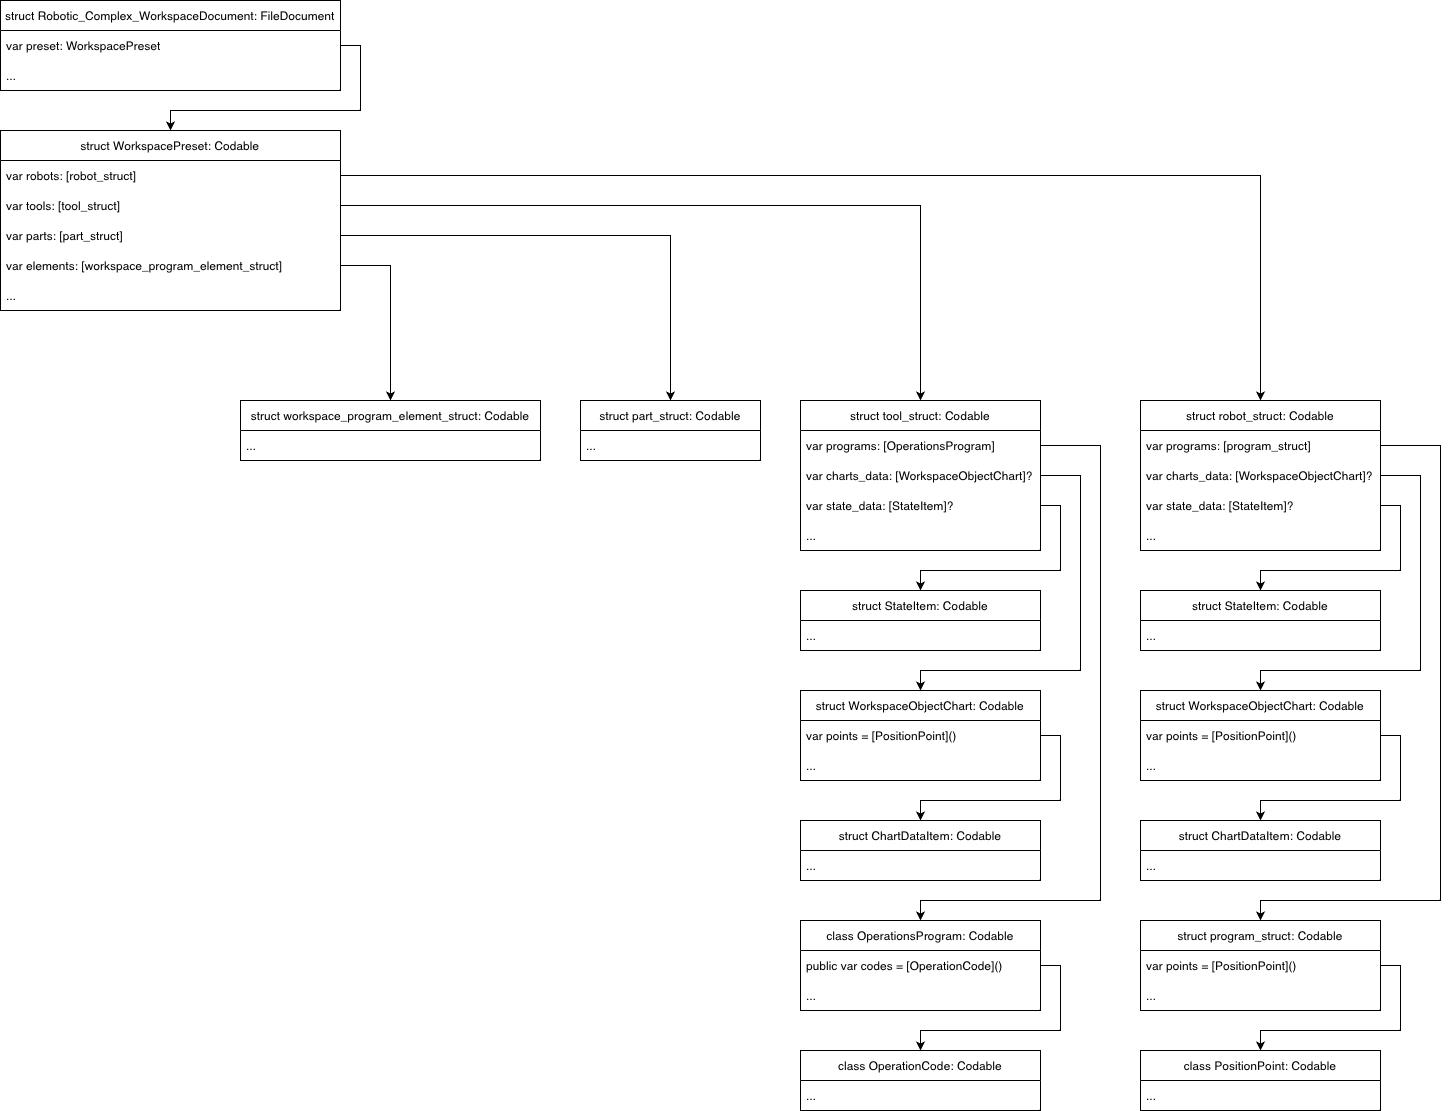

The diagram above was exported from draw.io. Its source (the exported page's mxGraphModel, read from the mxfile embedded in the PNG):
<mxGraphModel dx="566" dy="534" grid="1" gridSize="10" guides="1" tooltips="1" connect="1" arrows="1" fold="1" page="1" pageScale="1" pageWidth="827" pageHeight="1169" math="0" shadow="0">
  <root>
    <mxCell id="0" />
    <mxCell id="1" parent="0" />
    <mxCell id="2" value="struct Robotic_Complex_WorkspaceDocument: FileDocument" style="swimlane;fontStyle=0;childLayout=stackLayout;horizontal=1;startSize=30;horizontalStack=0;resizeParent=1;resizeParentMax=0;resizeLast=0;collapsible=1;marginBottom=0;" vertex="1" parent="1">
      <mxGeometry x="280" y="800" width="340" height="90" as="geometry" />
    </mxCell>
    <mxCell id="3" value="var preset: WorkspacePreset" style="text;strokeColor=none;fillColor=none;align=left;verticalAlign=middle;spacingLeft=4;spacingRight=4;overflow=hidden;points=[[0,0.5],[1,0.5]];portConstraint=eastwest;rotatable=0;" vertex="1" parent="2">
      <mxGeometry y="30" width="340" height="30" as="geometry" />
    </mxCell>
    <mxCell id="4" value="..." style="text;strokeColor=none;fillColor=none;align=left;verticalAlign=middle;spacingLeft=4;spacingRight=4;overflow=hidden;points=[[0,0.5],[1,0.5]];portConstraint=eastwest;rotatable=0;" vertex="1" parent="2">
      <mxGeometry y="60" width="340" height="30" as="geometry" />
    </mxCell>
    <mxCell id="5" value="struct WorkspacePreset: Codable" style="swimlane;fontStyle=0;childLayout=stackLayout;horizontal=1;startSize=30;horizontalStack=0;resizeParent=1;resizeParentMax=0;resizeLast=0;collapsible=1;marginBottom=0;" vertex="1" parent="1">
      <mxGeometry x="280" y="930" width="340" height="180" as="geometry" />
    </mxCell>
    <mxCell id="6" value="var robots: [robot_struct]" style="text;strokeColor=none;fillColor=none;align=left;verticalAlign=middle;spacingLeft=4;spacingRight=4;overflow=hidden;points=[[0,0.5],[1,0.5]];portConstraint=eastwest;rotatable=0;" vertex="1" parent="5">
      <mxGeometry y="30" width="340" height="30" as="geometry" />
    </mxCell>
    <mxCell id="7" value="var tools: [tool_struct]" style="text;strokeColor=none;fillColor=none;align=left;verticalAlign=middle;spacingLeft=4;spacingRight=4;overflow=hidden;points=[[0,0.5],[1,0.5]];portConstraint=eastwest;rotatable=0;" vertex="1" parent="5">
      <mxGeometry y="60" width="340" height="30" as="geometry" />
    </mxCell>
    <mxCell id="8" value="var parts: [part_struct]" style="text;strokeColor=none;fillColor=none;align=left;verticalAlign=middle;spacingLeft=4;spacingRight=4;overflow=hidden;points=[[0,0.5],[1,0.5]];portConstraint=eastwest;rotatable=0;" vertex="1" parent="5">
      <mxGeometry y="90" width="340" height="30" as="geometry" />
    </mxCell>
    <mxCell id="9" value="var elements: [workspace_program_element_struct]" style="text;strokeColor=none;fillColor=none;align=left;verticalAlign=middle;spacingLeft=4;spacingRight=4;overflow=hidden;points=[[0,0.5],[1,0.5]];portConstraint=eastwest;rotatable=0;" vertex="1" parent="5">
      <mxGeometry y="120" width="340" height="30" as="geometry" />
    </mxCell>
    <mxCell id="10" value="..." style="text;strokeColor=none;fillColor=none;align=left;verticalAlign=middle;spacingLeft=4;spacingRight=4;overflow=hidden;points=[[0,0.5],[1,0.5]];portConstraint=eastwest;rotatable=0;" vertex="1" parent="5">
      <mxGeometry y="150" width="340" height="30" as="geometry" />
    </mxCell>
    <mxCell id="11" style="edgeStyle=orthogonalEdgeStyle;rounded=0;orthogonalLoop=1;jettySize=auto;html=1;exitX=1;exitY=0.5;exitDx=0;exitDy=0;entryX=0.5;entryY=0;entryDx=0;entryDy=0;fontColor=none;startArrow=none;startFill=0;endArrow=classic;endFill=1;" edge="1" source="3" target="5" parent="1">
      <mxGeometry relative="1" as="geometry">
        <Array as="points">
          <mxPoint x="640" y="845" />
          <mxPoint x="640" y="910" />
          <mxPoint x="450" y="910" />
        </Array>
      </mxGeometry>
    </mxCell>
    <mxCell id="12" value="struct robot_struct: Codable" style="swimlane;fontStyle=0;childLayout=stackLayout;horizontal=1;startSize=30;horizontalStack=0;resizeParent=1;resizeParentMax=0;resizeLast=0;collapsible=1;marginBottom=0;fontColor=none;" vertex="1" parent="1">
      <mxGeometry x="1420" y="1200" width="240" height="150" as="geometry" />
    </mxCell>
    <mxCell id="13" value="var programs: [program_struct]" style="text;strokeColor=none;fillColor=none;align=left;verticalAlign=middle;spacingLeft=4;spacingRight=4;overflow=hidden;points=[[0,0.5],[1,0.5]];portConstraint=eastwest;rotatable=0;fontColor=none;" vertex="1" parent="12">
      <mxGeometry y="30" width="240" height="30" as="geometry" />
    </mxCell>
    <mxCell id="14" value="var charts_data: [WorkspaceObjectChart]?" style="text;strokeColor=none;fillColor=none;align=left;verticalAlign=middle;spacingLeft=4;spacingRight=4;overflow=hidden;points=[[0,0.5],[1,0.5]];portConstraint=eastwest;rotatable=0;fontColor=none;" vertex="1" parent="12">
      <mxGeometry y="60" width="240" height="30" as="geometry" />
    </mxCell>
    <mxCell id="15" value="var state_data: [StateItem]?" style="text;strokeColor=none;fillColor=none;align=left;verticalAlign=middle;spacingLeft=4;spacingRight=4;overflow=hidden;points=[[0,0.5],[1,0.5]];portConstraint=eastwest;rotatable=0;fontColor=none;" vertex="1" parent="12">
      <mxGeometry y="90" width="240" height="30" as="geometry" />
    </mxCell>
    <mxCell id="16" value="..." style="text;strokeColor=none;fillColor=none;align=left;verticalAlign=middle;spacingLeft=4;spacingRight=4;overflow=hidden;points=[[0,0.5],[1,0.5]];portConstraint=eastwest;rotatable=0;fontColor=none;" vertex="1" parent="12">
      <mxGeometry y="120" width="240" height="30" as="geometry" />
    </mxCell>
    <mxCell id="17" style="edgeStyle=orthogonalEdgeStyle;rounded=0;orthogonalLoop=1;jettySize=auto;html=1;exitX=1;exitY=0.5;exitDx=0;exitDy=0;entryX=0.5;entryY=0;entryDx=0;entryDy=0;fontColor=none;startArrow=none;startFill=0;endArrow=classic;endFill=1;" edge="1" source="6" target="12" parent="1">
      <mxGeometry relative="1" as="geometry" />
    </mxCell>
    <mxCell id="18" value="struct workspace_program_element_struct: Codable" style="swimlane;fontStyle=0;childLayout=stackLayout;horizontal=1;startSize=30;horizontalStack=0;resizeParent=1;resizeParentMax=0;resizeLast=0;collapsible=1;marginBottom=0;fontColor=none;" vertex="1" parent="1">
      <mxGeometry x="520" y="1200" width="300" height="60" as="geometry" />
    </mxCell>
    <mxCell id="19" value="..." style="text;strokeColor=none;fillColor=none;align=left;verticalAlign=middle;spacingLeft=4;spacingRight=4;overflow=hidden;points=[[0,0.5],[1,0.5]];portConstraint=eastwest;rotatable=0;fontColor=none;" vertex="1" parent="18">
      <mxGeometry y="30" width="300" height="30" as="geometry" />
    </mxCell>
    <mxCell id="20" style="edgeStyle=orthogonalEdgeStyle;rounded=0;orthogonalLoop=1;jettySize=auto;html=1;exitX=1;exitY=0.5;exitDx=0;exitDy=0;entryX=0.5;entryY=0;entryDx=0;entryDy=0;fontColor=none;startArrow=none;startFill=0;endArrow=classic;endFill=1;" edge="1" source="9" target="18" parent="1">
      <mxGeometry relative="1" as="geometry" />
    </mxCell>
    <mxCell id="21" value="struct program_struct: Codable" style="swimlane;fontStyle=0;childLayout=stackLayout;horizontal=1;startSize=30;horizontalStack=0;resizeParent=1;resizeParentMax=0;resizeLast=0;collapsible=1;marginBottom=0;fontColor=none;" vertex="1" parent="1">
      <mxGeometry x="1420" y="1720" width="240" height="90" as="geometry" />
    </mxCell>
    <mxCell id="22" value="var points = [PositionPoint]()" style="text;strokeColor=none;fillColor=none;align=left;verticalAlign=middle;spacingLeft=4;spacingRight=4;overflow=hidden;points=[[0,0.5],[1,0.5]];portConstraint=eastwest;rotatable=0;fontColor=none;" vertex="1" parent="21">
      <mxGeometry y="30" width="240" height="30" as="geometry" />
    </mxCell>
    <mxCell id="23" value="..." style="text;strokeColor=none;fillColor=none;align=left;verticalAlign=middle;spacingLeft=4;spacingRight=4;overflow=hidden;points=[[0,0.5],[1,0.5]];portConstraint=eastwest;rotatable=0;fontColor=none;" vertex="1" parent="21">
      <mxGeometry y="60" width="240" height="30" as="geometry" />
    </mxCell>
    <mxCell id="24" style="edgeStyle=orthogonalEdgeStyle;rounded=0;orthogonalLoop=1;jettySize=auto;html=1;exitX=1;exitY=0.5;exitDx=0;exitDy=0;entryX=0.5;entryY=0;entryDx=0;entryDy=0;fontColor=none;startArrow=none;startFill=0;endArrow=classic;endFill=1;" edge="1" source="13" target="21" parent="1">
      <mxGeometry relative="1" as="geometry">
        <Array as="points">
          <mxPoint x="1720" y="1245" />
          <mxPoint x="1720" y="1700" />
          <mxPoint x="1540" y="1700" />
        </Array>
      </mxGeometry>
    </mxCell>
    <mxCell id="25" value="struct tool_struct: Codable" style="swimlane;fontStyle=0;childLayout=stackLayout;horizontal=1;startSize=30;horizontalStack=0;resizeParent=1;resizeParentMax=0;resizeLast=0;collapsible=1;marginBottom=0;fontColor=none;" vertex="1" parent="1">
      <mxGeometry x="1080" y="1200" width="240" height="150" as="geometry" />
    </mxCell>
    <mxCell id="26" value="var programs: [OperationsProgram]" style="text;strokeColor=none;fillColor=none;align=left;verticalAlign=middle;spacingLeft=4;spacingRight=4;overflow=hidden;points=[[0,0.5],[1,0.5]];portConstraint=eastwest;rotatable=0;fontColor=none;" vertex="1" parent="25">
      <mxGeometry y="30" width="240" height="30" as="geometry" />
    </mxCell>
    <mxCell id="27" value="var charts_data: [WorkspaceObjectChart]?" style="text;strokeColor=none;fillColor=none;align=left;verticalAlign=middle;spacingLeft=4;spacingRight=4;overflow=hidden;points=[[0,0.5],[1,0.5]];portConstraint=eastwest;rotatable=0;fontColor=none;" vertex="1" parent="25">
      <mxGeometry y="60" width="240" height="30" as="geometry" />
    </mxCell>
    <mxCell id="28" value="var state_data: [StateItem]?" style="text;strokeColor=none;fillColor=none;align=left;verticalAlign=middle;spacingLeft=4;spacingRight=4;overflow=hidden;points=[[0,0.5],[1,0.5]];portConstraint=eastwest;rotatable=0;fontColor=none;" vertex="1" parent="25">
      <mxGeometry y="90" width="240" height="30" as="geometry" />
    </mxCell>
    <mxCell id="29" value="..." style="text;strokeColor=none;fillColor=none;align=left;verticalAlign=middle;spacingLeft=4;spacingRight=4;overflow=hidden;points=[[0,0.5],[1,0.5]];portConstraint=eastwest;rotatable=0;fontColor=none;" vertex="1" parent="25">
      <mxGeometry y="120" width="240" height="30" as="geometry" />
    </mxCell>
    <mxCell id="30" value="struct part_struct: Codable" style="swimlane;fontStyle=0;childLayout=stackLayout;horizontal=1;startSize=30;horizontalStack=0;resizeParent=1;resizeParentMax=0;resizeLast=0;collapsible=1;marginBottom=0;fontColor=none;" vertex="1" parent="1">
      <mxGeometry x="860" y="1200" width="180" height="60" as="geometry" />
    </mxCell>
    <mxCell id="31" value="..." style="text;strokeColor=none;fillColor=none;align=left;verticalAlign=middle;spacingLeft=4;spacingRight=4;overflow=hidden;points=[[0,0.5],[1,0.5]];portConstraint=eastwest;rotatable=0;fontColor=none;" vertex="1" parent="30">
      <mxGeometry y="30" width="180" height="30" as="geometry" />
    </mxCell>
    <mxCell id="32" style="edgeStyle=orthogonalEdgeStyle;rounded=0;orthogonalLoop=1;jettySize=auto;html=1;exitX=1;exitY=0.5;exitDx=0;exitDy=0;entryX=0.5;entryY=0;entryDx=0;entryDy=0;" edge="1" source="8" target="30" parent="1">
      <mxGeometry relative="1" as="geometry" />
    </mxCell>
    <mxCell id="33" style="edgeStyle=orthogonalEdgeStyle;rounded=0;orthogonalLoop=1;jettySize=auto;html=1;exitX=1;exitY=0.5;exitDx=0;exitDy=0;entryX=0.5;entryY=0;entryDx=0;entryDy=0;" edge="1" source="7" target="25" parent="1">
      <mxGeometry relative="1" as="geometry" />
    </mxCell>
    <mxCell id="34" value="class OperationsProgram: Codable" style="swimlane;fontStyle=0;childLayout=stackLayout;horizontal=1;startSize=30;horizontalStack=0;resizeParent=1;resizeParentMax=0;resizeLast=0;collapsible=1;marginBottom=0;fontColor=none;" vertex="1" parent="1">
      <mxGeometry x="1080" y="1720" width="240" height="90" as="geometry" />
    </mxCell>
    <mxCell id="35" value="public var codes = [OperationCode]()" style="text;strokeColor=none;fillColor=none;align=left;verticalAlign=middle;spacingLeft=4;spacingRight=4;overflow=hidden;points=[[0,0.5],[1,0.5]];portConstraint=eastwest;rotatable=0;fontColor=none;" vertex="1" parent="34">
      <mxGeometry y="30" width="240" height="30" as="geometry" />
    </mxCell>
    <mxCell id="36" value="..." style="text;strokeColor=none;fillColor=none;align=left;verticalAlign=middle;spacingLeft=4;spacingRight=4;overflow=hidden;points=[[0,0.5],[1,0.5]];portConstraint=eastwest;rotatable=0;fontColor=none;" vertex="1" parent="34">
      <mxGeometry y="60" width="240" height="30" as="geometry" />
    </mxCell>
    <mxCell id="37" value="class PositionPoint: Codable" style="swimlane;fontStyle=0;childLayout=stackLayout;horizontal=1;startSize=30;horizontalStack=0;resizeParent=1;resizeParentMax=0;resizeLast=0;collapsible=1;marginBottom=0;fontColor=none;" vertex="1" parent="1">
      <mxGeometry x="1420" y="1850" width="240" height="60" as="geometry" />
    </mxCell>
    <mxCell id="38" value="..." style="text;strokeColor=none;fillColor=none;align=left;verticalAlign=middle;spacingLeft=4;spacingRight=4;overflow=hidden;points=[[0,0.5],[1,0.5]];portConstraint=eastwest;rotatable=0;fontColor=none;" vertex="1" parent="37">
      <mxGeometry y="30" width="240" height="30" as="geometry" />
    </mxCell>
    <mxCell id="39" style="edgeStyle=orthogonalEdgeStyle;rounded=0;orthogonalLoop=1;jettySize=auto;html=1;exitX=1;exitY=0.5;exitDx=0;exitDy=0;entryX=0.5;entryY=0;entryDx=0;entryDy=0;" edge="1" source="22" target="37" parent="1">
      <mxGeometry relative="1" as="geometry">
        <Array as="points">
          <mxPoint x="1680" y="1765" />
          <mxPoint x="1680" y="1830" />
          <mxPoint x="1540" y="1830" />
        </Array>
      </mxGeometry>
    </mxCell>
    <mxCell id="40" style="edgeStyle=orthogonalEdgeStyle;rounded=0;orthogonalLoop=1;jettySize=auto;html=1;exitX=1;exitY=0.5;exitDx=0;exitDy=0;entryX=0.5;entryY=0;entryDx=0;entryDy=0;" edge="1" source="26" target="34" parent="1">
      <mxGeometry relative="1" as="geometry">
        <Array as="points">
          <mxPoint x="1380" y="1245" />
          <mxPoint x="1380" y="1700" />
          <mxPoint x="1200" y="1700" />
        </Array>
      </mxGeometry>
    </mxCell>
    <mxCell id="41" value="class OperationCode: Codable" style="swimlane;fontStyle=0;childLayout=stackLayout;horizontal=1;startSize=30;horizontalStack=0;resizeParent=1;resizeParentMax=0;resizeLast=0;collapsible=1;marginBottom=0;fontColor=none;" vertex="1" parent="1">
      <mxGeometry x="1080" y="1850" width="240" height="60" as="geometry" />
    </mxCell>
    <mxCell id="42" value="..." style="text;strokeColor=none;fillColor=none;align=left;verticalAlign=middle;spacingLeft=4;spacingRight=4;overflow=hidden;points=[[0,0.5],[1,0.5]];portConstraint=eastwest;rotatable=0;fontColor=none;" vertex="1" parent="41">
      <mxGeometry y="30" width="240" height="30" as="geometry" />
    </mxCell>
    <mxCell id="43" style="edgeStyle=orthogonalEdgeStyle;rounded=0;orthogonalLoop=1;jettySize=auto;html=1;exitX=1;exitY=0.5;exitDx=0;exitDy=0;entryX=0.5;entryY=0;entryDx=0;entryDy=0;" edge="1" source="35" target="41" parent="1">
      <mxGeometry relative="1" as="geometry">
        <Array as="points">
          <mxPoint x="1340" y="1765" />
          <mxPoint x="1340" y="1830" />
          <mxPoint x="1200" y="1830" />
        </Array>
      </mxGeometry>
    </mxCell>
    <mxCell id="44" value="struct WorkspaceObjectChart: Codable" style="swimlane;fontStyle=0;childLayout=stackLayout;horizontal=1;startSize=30;horizontalStack=0;resizeParent=1;resizeParentMax=0;resizeLast=0;collapsible=1;marginBottom=0;fontColor=none;" vertex="1" parent="1">
      <mxGeometry x="1080" y="1490" width="240" height="90" as="geometry" />
    </mxCell>
    <mxCell id="45" value="var points = [PositionPoint]()" style="text;strokeColor=none;fillColor=none;align=left;verticalAlign=middle;spacingLeft=4;spacingRight=4;overflow=hidden;points=[[0,0.5],[1,0.5]];portConstraint=eastwest;rotatable=0;fontColor=none;" vertex="1" parent="44">
      <mxGeometry y="30" width="240" height="30" as="geometry" />
    </mxCell>
    <mxCell id="46" value="..." style="text;strokeColor=none;fillColor=none;align=left;verticalAlign=middle;spacingLeft=4;spacingRight=4;overflow=hidden;points=[[0,0.5],[1,0.5]];portConstraint=eastwest;rotatable=0;fontColor=none;" vertex="1" parent="44">
      <mxGeometry y="60" width="240" height="30" as="geometry" />
    </mxCell>
    <mxCell id="47" value="struct ChartDataItem: Codable" style="swimlane;fontStyle=0;childLayout=stackLayout;horizontal=1;startSize=30;horizontalStack=0;resizeParent=1;resizeParentMax=0;resizeLast=0;collapsible=1;marginBottom=0;fontColor=none;" vertex="1" parent="1">
      <mxGeometry x="1080" y="1620" width="240" height="60" as="geometry" />
    </mxCell>
    <mxCell id="48" value="..." style="text;strokeColor=none;fillColor=none;align=left;verticalAlign=middle;spacingLeft=4;spacingRight=4;overflow=hidden;points=[[0,0.5],[1,0.5]];portConstraint=eastwest;rotatable=0;fontColor=none;" vertex="1" parent="47">
      <mxGeometry y="30" width="240" height="30" as="geometry" />
    </mxCell>
    <mxCell id="49" style="edgeStyle=orthogonalEdgeStyle;rounded=0;orthogonalLoop=1;jettySize=auto;html=1;exitX=1;exitY=0.5;exitDx=0;exitDy=0;entryX=0.5;entryY=0;entryDx=0;entryDy=0;" edge="1" source="27" target="44" parent="1">
      <mxGeometry relative="1" as="geometry">
        <Array as="points">
          <mxPoint x="1360" y="1275" />
          <mxPoint x="1360" y="1470" />
          <mxPoint x="1200" y="1470" />
        </Array>
      </mxGeometry>
    </mxCell>
    <mxCell id="50" style="edgeStyle=orthogonalEdgeStyle;rounded=0;orthogonalLoop=1;jettySize=auto;html=1;exitX=1;exitY=0.5;exitDx=0;exitDy=0;entryX=0.5;entryY=0;entryDx=0;entryDy=0;" edge="1" source="45" target="47" parent="1">
      <mxGeometry relative="1" as="geometry">
        <Array as="points">
          <mxPoint x="1340" y="1535" />
          <mxPoint x="1340" y="1600" />
          <mxPoint x="1200" y="1600" />
        </Array>
      </mxGeometry>
    </mxCell>
    <mxCell id="51" value="struct StateItem: Codable" style="swimlane;fontStyle=0;childLayout=stackLayout;horizontal=1;startSize=30;horizontalStack=0;resizeParent=1;resizeParentMax=0;resizeLast=0;collapsible=1;marginBottom=0;fontColor=none;" vertex="1" parent="1">
      <mxGeometry x="1080" y="1390" width="240" height="60" as="geometry" />
    </mxCell>
    <mxCell id="52" value="..." style="text;strokeColor=none;fillColor=none;align=left;verticalAlign=middle;spacingLeft=4;spacingRight=4;overflow=hidden;points=[[0,0.5],[1,0.5]];portConstraint=eastwest;rotatable=0;fontColor=none;" vertex="1" parent="51">
      <mxGeometry y="30" width="240" height="30" as="geometry" />
    </mxCell>
    <mxCell id="53" style="edgeStyle=orthogonalEdgeStyle;rounded=0;orthogonalLoop=1;jettySize=auto;html=1;exitX=1;exitY=0.5;exitDx=0;exitDy=0;entryX=0.5;entryY=0;entryDx=0;entryDy=0;" edge="1" source="28" target="51" parent="1">
      <mxGeometry relative="1" as="geometry">
        <Array as="points">
          <mxPoint x="1340" y="1305" />
          <mxPoint x="1340" y="1370" />
          <mxPoint x="1200" y="1370" />
        </Array>
      </mxGeometry>
    </mxCell>
    <mxCell id="54" value="struct WorkspaceObjectChart: Codable" style="swimlane;fontStyle=0;childLayout=stackLayout;horizontal=1;startSize=30;horizontalStack=0;resizeParent=1;resizeParentMax=0;resizeLast=0;collapsible=1;marginBottom=0;fontColor=none;" vertex="1" parent="1">
      <mxGeometry x="1420" y="1490" width="240" height="90" as="geometry" />
    </mxCell>
    <mxCell id="55" value="var points = [PositionPoint]()" style="text;strokeColor=none;fillColor=none;align=left;verticalAlign=middle;spacingLeft=4;spacingRight=4;overflow=hidden;points=[[0,0.5],[1,0.5]];portConstraint=eastwest;rotatable=0;fontColor=none;" vertex="1" parent="54">
      <mxGeometry y="30" width="240" height="30" as="geometry" />
    </mxCell>
    <mxCell id="56" value="..." style="text;strokeColor=none;fillColor=none;align=left;verticalAlign=middle;spacingLeft=4;spacingRight=4;overflow=hidden;points=[[0,0.5],[1,0.5]];portConstraint=eastwest;rotatable=0;fontColor=none;" vertex="1" parent="54">
      <mxGeometry y="60" width="240" height="30" as="geometry" />
    </mxCell>
    <mxCell id="57" value="struct ChartDataItem: Codable" style="swimlane;fontStyle=0;childLayout=stackLayout;horizontal=1;startSize=30;horizontalStack=0;resizeParent=1;resizeParentMax=0;resizeLast=0;collapsible=1;marginBottom=0;fontColor=none;" vertex="1" parent="1">
      <mxGeometry x="1420" y="1620" width="240" height="60" as="geometry" />
    </mxCell>
    <mxCell id="58" value="..." style="text;strokeColor=none;fillColor=none;align=left;verticalAlign=middle;spacingLeft=4;spacingRight=4;overflow=hidden;points=[[0,0.5],[1,0.5]];portConstraint=eastwest;rotatable=0;fontColor=none;" vertex="1" parent="57">
      <mxGeometry y="30" width="240" height="30" as="geometry" />
    </mxCell>
    <mxCell id="59" style="edgeStyle=orthogonalEdgeStyle;rounded=0;orthogonalLoop=1;jettySize=auto;html=1;exitX=1;exitY=0.5;exitDx=0;exitDy=0;entryX=0.5;entryY=0;entryDx=0;entryDy=0;" edge="1" source="55" target="57" parent="1">
      <mxGeometry relative="1" as="geometry">
        <Array as="points">
          <mxPoint x="1680" y="1535" />
          <mxPoint x="1680" y="1600" />
          <mxPoint x="1540" y="1600" />
        </Array>
      </mxGeometry>
    </mxCell>
    <mxCell id="60" value="struct StateItem: Codable" style="swimlane;fontStyle=0;childLayout=stackLayout;horizontal=1;startSize=30;horizontalStack=0;resizeParent=1;resizeParentMax=0;resizeLast=0;collapsible=1;marginBottom=0;fontColor=none;" vertex="1" parent="1">
      <mxGeometry x="1420" y="1390" width="240" height="60" as="geometry" />
    </mxCell>
    <mxCell id="61" value="..." style="text;strokeColor=none;fillColor=none;align=left;verticalAlign=middle;spacingLeft=4;spacingRight=4;overflow=hidden;points=[[0,0.5],[1,0.5]];portConstraint=eastwest;rotatable=0;fontColor=none;" vertex="1" parent="60">
      <mxGeometry y="30" width="240" height="30" as="geometry" />
    </mxCell>
    <mxCell id="62" style="edgeStyle=orthogonalEdgeStyle;rounded=0;orthogonalLoop=1;jettySize=auto;html=1;exitX=1;exitY=0.5;exitDx=0;exitDy=0;entryX=0.5;entryY=0;entryDx=0;entryDy=0;" edge="1" source="14" target="54" parent="1">
      <mxGeometry relative="1" as="geometry">
        <Array as="points">
          <mxPoint x="1700" y="1275" />
          <mxPoint x="1700" y="1470" />
          <mxPoint x="1540" y="1470" />
        </Array>
      </mxGeometry>
    </mxCell>
    <mxCell id="63" style="edgeStyle=orthogonalEdgeStyle;rounded=0;orthogonalLoop=1;jettySize=auto;html=1;exitX=1;exitY=0.5;exitDx=0;exitDy=0;entryX=0.5;entryY=0;entryDx=0;entryDy=0;" edge="1" source="15" target="60" parent="1">
      <mxGeometry relative="1" as="geometry">
        <Array as="points">
          <mxPoint x="1680" y="1305" />
          <mxPoint x="1680" y="1370" />
          <mxPoint x="1540" y="1370" />
        </Array>
      </mxGeometry>
    </mxCell>
  </root>
</mxGraphModel>